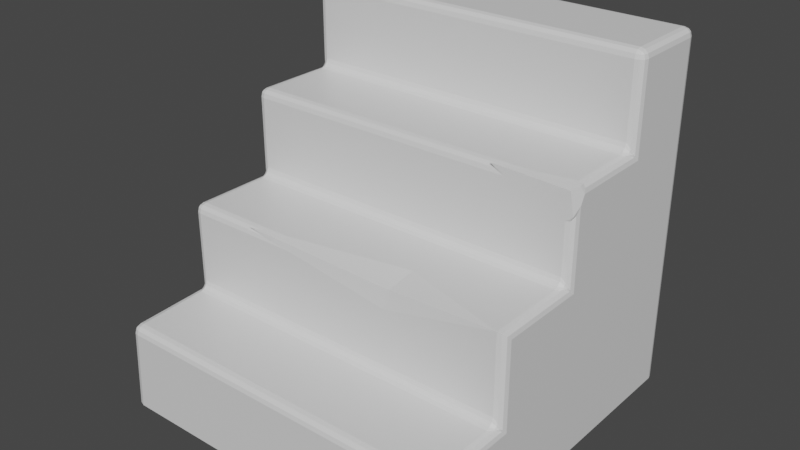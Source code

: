 # Source: stairs.blend  (saved by Blender 2.93.20; exported with 4.5.12 LTS)
import bpy
from mathutils import Matrix  # noqa: F401  (used for matrix-valued properties, if any)

bpy.ops.wm.read_factory_settings(use_empty=True)
scene = bpy.context.scene
scene.name = 'Scene'

# ---- collections
col_collection = bpy.data.collections.new('Collection'); scene.collection.children.link(col_collection)

# ---- materials (node trees are filled in below, after node groups)
mat_material = bpy.data.materials.new('Material')
mat_material.alpha_threshold = 0.0
mat_material.use_transparent_shadow = False
mat_material.line_color = (0.0, 0.0, 0.0, 1.0)

# ---- material node trees
mat_material.use_nodes = True; mat_material.node_tree.nodes.clear()
_N = mat_material.node_tree.nodes; _L = mat_material.node_tree.links
n0 = _N.new('ShaderNodeOutputMaterial'); n0.name = 'Material Output'; n0.location = (300, 300)
n1 = _N.new('ShaderNodeBsdfPrincipled'); n1.name = 'Principled BSDF'; n1.location = (10, 300)
n1.distribution = 'GGX'
n1.subsurface_method = 'BURLEY'
n1.inputs[2].default_value = 0.4
n1.inputs[3].default_value = 1.45
n1.inputs[27].default_value = (0.0, 0.0, 0.0, 1.0)
n1.inputs[28].default_value = 1.0
_L.new(n1.outputs[0], n0.inputs[0])
n0.is_active_output = True

# ---- world
world_world = bpy.data.worlds.new('World'); scene.world = world_world
world_world.use_nodes = True; world_world.node_tree.nodes.clear()
_N = world_world.node_tree.nodes; _L = world_world.node_tree.links
n0 = _N.new('ShaderNodeOutputWorld'); n0.name = 'World Output'; n0.location = (300, 300)
n1 = _N.new('ShaderNodeBackground'); n1.name = 'Background'; n1.location = (10, 300)
n1.inputs[0].default_value = (0.05088, 0.05088, 0.05088, 1.0)
_L.new(n1.outputs[0], n0.inputs[0])
n0.is_active_output = True
world_world.color = (0.05088, 0.05088, 0.05088)
world_world.use_sun_shadow = False
world_world.sun_shadow_jitter_overblur = 0.0

# ---- meshes
me_cube = bpy.data.meshes.new('Cube')
me_cube.from_pydata([(0.3187, -0.5, 0.8595), (0.3478, -0.3226, 1.0), (0.331, -0.4852, 0.9634), (0.9701, 0.0, 1.486), (0.9532, 1.0, 0.0), (1.0, 0.9532, 0.0), (0.9766, 0.9937, 0.0), (0.9937, 0.9766, 0.0), (1.0, -0.9532, 0.4532), (0.9532, -0.9532, 0.5), (0.9532, -1.0, 0.4532), (0.9937, -0.9532, 0.4765), (0.9937, -0.9765, 0.4532), (0.9877, -0.9756, 0.4756), (0.9532, -0.9765, 0.4937), (0.9765, -0.9532, 0.4937), (0.9756, -0.9756, 0.4877), (0.9765, -0.9937, 0.4532), (0.9532, -0.9937, 0.4765), (0.9756, -0.9877, 0.4756), (1.0, -0.9532, 0.04684), (0.9532, -1.0, 0.0), (1.0, -0.9532, 0.0), (0.9937, -0.9766, 0.02342), (0.9766, -0.9937, 0.006276), (-1.0, 0.9532, 0.0), (-0.9532, 1.0, 0.0), (-0.9937, 0.9766, 0.0), (-0.9766, 0.9937, 0.0), (-0.976, -0.9532, 0.4532), (-0.9263, -1.0, 0.4532), (-0.9263, -0.9532, 0.5), (-0.9684, -0.9766, 0.4532), (-0.9684, -0.9532, 0.4766), (-0.961, -0.9756, 0.4756), (-0.9253, -0.9937, 0.4765), (-0.9501, -0.9938, 0.4532), (-0.9482, -0.9877, 0.4756), (-0.9501, -0.9532, 0.4938), (-0.9253, -0.9765, 0.4937), (-0.9482, -0.9756, 0.4877), (-0.9531, -1.0, 0.0), (-1.0, -0.9532, 0.04676), (-1.0, -0.9532, 0.0), (-0.9765, -0.9937, 0.006265), (-0.9937, -0.9766, 0.02338), (1.0, -0.4532, 0.4532), (0.9532, -0.5, 0.5468), (0.9532, -0.5468, 0.5), (0.9931, -0.476, 0.4829), (0.9931, -0.4829, 0.476), (0.9879, -0.4921, 0.4921), (0.9532, -0.507, 0.5239), (0.976, -0.4931, 0.5171), (0.9753, -0.5, 0.5078), (0.976, -0.5171, 0.4931), (0.9532, -0.5239, 0.507), (0.9753, -0.5078, 0.5), (-0.9503, -0.5468, 0.5), (-0.9532, -0.5, 0.5468), (-1.003, -0.4533, 0.4532), (-0.9512, -0.5239, 0.507), (-0.975, -0.5176, 0.4931), (-0.9747, -0.508, 0.5001), (-0.9764, -0.4931, 0.5171), (-0.9522, -0.507, 0.5239), (-0.9751, -0.5001, 0.5078), (-0.9941, -0.4835, 0.4761), (-0.9945, -0.4761, 0.483), (-0.9883, -0.4924, 0.4922), (0.7346, 0.04684, 1.5), (0.6167, 0.0, 1.453), (0.5335, 0.0, 1.499), (0.6281, 0.02342, 1.494), (0.5849, 0.006276, 1.477), (1.0, 0.07244, 1.453), (0.9532, 0.08815, 1.5), (0.9863, 0.05268, 1.493), (0.9937, 0.08354, 1.477), (0.9766, 0.08929, 1.494), (0.9532, 0.0, 1.332), (1.0, 0.04684, 1.404), (0.9919, 0.0, 1.361), (0.9766, 0.006276, 1.335), (0.9937, 0.02342, 1.362), (1.0, 0.04684, 0.9532), (0.9532, 0.0, 1.047), (0.9532, -0.04684, 1.0), (0.9931, 0.02395, 0.9829), (0.9931, 0.01707, 0.976), (0.9879, 0.007863, 0.9921), (0.9532, -0.00695, 1.024), (0.976, 0.006883, 1.017), (0.9753, -4.145e-05, 1.008), (0.976, -0.01707, 0.9931), (0.9532, -0.02385, 1.007), (0.9753, -0.007826, 1.0), (1.0, -0.4532, 0.9532), (0.9533, -0.4994, 0.9973), (0.9937, -0.4765, 0.9762), (0.9767, -0.4934, 0.9924), (-0.9532, -0.5, 0.9532), (-0.9532, -0.4532, 1.0), (-1.0, -0.4532, 0.9532), (-0.9532, -0.4937, 0.9765), (-0.9765, -0.4937, 0.9532), (-0.9756, -0.4877, 0.9756), (-0.9765, -0.4532, 0.9937), (-0.9532, -0.4765, 0.9937), (-0.9756, -0.4756, 0.9877), (-0.9937, -0.4765, 0.9532), (-0.9937, -0.4532, 0.9765), (-0.9877, -0.4756, 0.9756), (-0.9532, -0.04684, 1.0), (-0.9532, 0.0, 1.047), (-1.0, 0.04684, 0.9532), (-0.9532, -0.02385, 1.007), (-0.976, -0.01707, 0.9931), (-0.9753, -0.007826, 1.0), (-0.976, 0.006883, 1.017), (-0.9532, -0.00695, 1.024), (-0.9753, -4.145e-05, 1.008), (-0.9931, 0.01707, 0.976), (-0.9931, 0.02395, 0.9829), (-0.9879, 0.007863, 0.9921), (-0.9532, 0.4532, 1.5), (-0.9532, 0.5, 1.547), (-1.0, 0.5468, 1.453), (-0.9532, 0.4761, 1.507), (-0.976, 0.4829, 1.493), (-0.9753, 0.4922, 1.5), (-0.976, 0.5069, 1.517), (-0.9532, 0.493, 1.524), (-0.9753, 0.5, 1.508), (-0.9931, 0.5171, 1.476), (-0.9931, 0.524, 1.483), (-0.9879, 0.5079, 1.492), (-0.3666, -0.4532, 1.0), (-0.309, -0.5, 0.9532), (-0.5761, -0.4993, 0.9982), (-0.4527, -0.4766, 0.9937), (-0.4316, -0.4937, 0.9766), (1.0, 0.5468, 1.453), (0.9532, 0.5, 1.547), (0.9532, 0.4532, 1.5), (0.9931, 0.524, 1.483), (0.9931, 0.5171, 1.476), (0.9879, 0.5079, 1.492), (0.9532, 0.493, 1.524), (0.976, 0.5069, 1.517), (0.9753, 0.5, 1.508), (0.976, 0.4829, 1.493), (0.9532, 0.4761, 1.507), (0.9753, 0.4922, 1.5), (-0.9532, 0.0, 1.453), (-0.9532, 0.04684, 1.5), (-1.0, 0.04684, 1.453), (-0.9532, 0.006258, 1.477), (-0.9765, 0.006258, 1.453), (-0.9756, 0.01234, 1.476), (-0.9765, 0.04684, 1.494), (-0.9532, 0.02345, 1.494), (-0.9756, 0.02444, 1.488), (-0.9937, 0.02345, 1.453), (-0.9937, 0.04684, 1.477), (-0.9877, 0.02444, 1.476), (-1.0, 0.5468, 1.953), (-0.9532, 0.5, 1.953), (-0.9532, 0.5468, 2.0), (-0.9937, 0.5235, 1.953), (-0.9937, 0.5468, 1.977), (-0.9877, 0.5244, 1.976), (-0.9532, 0.5063, 1.977), (-0.9765, 0.5063, 1.953), (-0.9756, 0.5123, 1.976), (-0.9765, 0.5468, 1.994), (-0.9532, 0.5235, 1.994), (-0.9756, 0.5244, 1.988), (-0.9532, 0.9532, 2.0), (-0.9532, 1.0, 1.953), (-1.0, 0.9532, 1.953), (-0.9532, 0.9765, 1.994), (-0.9765, 0.9532, 1.994), (-0.9756, 0.9756, 1.988), (-0.9765, 0.9937, 1.953), (-0.9532, 0.9937, 1.977), (-0.9756, 0.9877, 1.976), (-0.9937, 0.9532, 1.977), (-0.9937, 0.9765, 1.953), (-0.9877, 0.9756, 1.976), (0.9532, 1.0, 1.953), (0.9532, 0.9532, 2.0), (1.0, 0.9532, 1.953), (0.9532, 0.9937, 1.977), (0.9765, 0.9937, 1.953), (0.9756, 0.9877, 1.976), (0.9765, 0.9532, 1.994), (0.9532, 0.9765, 1.994), (0.9756, 0.9756, 1.988), (0.9937, 0.9765, 1.953), (0.9937, 0.9532, 1.977), (0.9877, 0.9756, 1.976), (1.0, 0.5468, 1.953), (0.9532, 0.5468, 2.0), (0.9532, 0.5, 1.953), (0.9937, 0.5468, 1.977), (0.9937, 0.5235, 1.953), (0.9877, 0.5244, 1.976), (0.9532, 0.5235, 1.994), (0.9765, 0.5468, 1.994), (0.9756, 0.5244, 1.988), (0.9765, 0.5063, 1.953), (0.9532, 0.5063, 1.977), (0.9756, 0.5123, 1.976)], [], [(60, 115, 127, 180, 25, 43, 42), (48, 58, 31, 9), (192, 202, 142), (144, 125, 155, 70, 76), (98, 1, 2), (82, 81, 75, 77, 3), (85, 46, 20, 22, 5, 192, 142), (46, 85, 97), (115, 60, 103), (2, 1, 137, 139), (87, 113, 102, 137, 1, 98), (2, 0, 98), (59, 47, 98, 0, 138, 101), (180, 127, 166), (77, 76, 70, 72, 3), (72, 71, 80, 82, 3), (42, 29, 60), (127, 115, 156), (20, 46, 8), (85, 142, 75, 81), (4, 6, 7, 5, 22, 21, 41, 43, 25, 27, 28, 26), (191, 178, 168, 203), (21, 10, 30, 41), (114, 86, 80, 71, 154), (139, 138, 0, 2), (126, 143, 204, 167), (8, 11, 13, 12), (11, 15, 16, 13), (9, 14, 16, 15), (14, 18, 19, 16), (10, 17, 19, 18), (17, 12, 13, 19), (13, 16, 19), (20, 23, 22), (23, 24, 22), (24, 21, 22), (29, 32, 34, 33), (32, 36, 37, 34), (30, 35, 37, 36), (35, 39, 40, 37), (31, 38, 40, 39), (38, 33, 34, 40), (34, 37, 40), (41, 44, 43), (44, 45, 43), (45, 42, 43), (46, 49, 51, 50), (49, 53, 54, 51), (47, 52, 54, 53), (52, 56, 57, 54), (48, 55, 57, 56), (55, 50, 51, 57), (51, 54, 57), (58, 61, 63, 62), (61, 65, 66, 63), (59, 64, 66, 65), (64, 68, 69, 66), (60, 67, 69, 68), (67, 62, 63, 69), (63, 66, 69), (70, 73, 72), (73, 74, 72), (74, 71, 72), (75, 78, 77), (78, 79, 77), (79, 76, 77), (80, 83, 82), (83, 84, 82), (84, 81, 82), (85, 88, 90, 89), (88, 92, 93, 90), (86, 91, 93, 92), (91, 95, 96, 93), (87, 94, 96, 95), (94, 89, 90, 96), (90, 93, 96), (101, 104, 106, 105), (104, 108, 109, 106), (102, 107, 109, 108), (107, 111, 112, 109), (103, 110, 112, 111), (110, 105, 106, 112), (106, 109, 112), (113, 116, 118, 117), (116, 120, 121, 118), (114, 119, 121, 120), (119, 123, 124, 121), (115, 122, 124, 123), (122, 117, 118, 124), (118, 121, 124), (125, 128, 130, 129), (128, 132, 133, 130), (126, 131, 133, 132), (131, 135, 136, 133), (127, 134, 136, 135), (134, 129, 130, 136), (130, 133, 136), (137, 140, 139), (140, 141, 139), (141, 138, 139), (142, 145, 147, 146), (145, 149, 150, 147), (143, 148, 150, 149), (148, 152, 153, 150), (144, 151, 153, 152), (151, 146, 147, 153), (147, 150, 153), (154, 157, 159, 158), (157, 161, 162, 159), (155, 160, 162, 161), (160, 164, 165, 162), (156, 163, 165, 164), (163, 158, 159, 165), (159, 162, 165), (166, 169, 171, 170), (169, 173, 174, 171), (167, 172, 174, 173), (172, 176, 177, 174), (168, 175, 177, 176), (175, 170, 171, 177), (171, 174, 177), (178, 181, 183, 182), (181, 185, 186, 183), (179, 184, 186, 185), (184, 188, 189, 186), (180, 187, 189, 188), (187, 182, 183, 189), (183, 186, 189), (190, 193, 195, 194), (193, 197, 198, 195), (191, 196, 198, 197), (196, 200, 201, 198), (192, 199, 201, 200), (199, 194, 195, 201), (195, 198, 201), (202, 205, 207, 206), (205, 209, 210, 207), (203, 208, 210, 209), (208, 212, 213, 210), (204, 211, 213, 212), (211, 206, 207, 213), (207, 210, 213), (41, 30, 36, 44), (44, 36, 32, 45), (45, 32, 29, 42), (10, 21, 24, 17), (17, 24, 23, 12), (12, 23, 20, 8), (154, 71, 74, 157), (157, 74, 73, 161), (161, 73, 70, 155), (9, 31, 39, 14), (14, 39, 35, 18), (18, 35, 30, 10), (48, 9, 15, 55), (55, 15, 11, 50), (50, 11, 8, 46), (144, 76, 79, 151), (151, 79, 78, 146), (146, 78, 75, 142), (31, 58, 62, 38), (38, 62, 67, 33), (33, 67, 60, 29), (103, 60, 68, 110), (110, 68, 64, 105), (105, 64, 59, 101), (46, 97, 99, 49), (49, 99, 100, 53), (53, 100, 98, 47), (58, 48, 56, 61), (61, 56, 52, 65), (65, 52, 47, 59), (87, 98, 100, 94), (94, 100, 99, 89), (89, 99, 97, 85), (102, 113, 117, 107), (107, 117, 122, 111), (111, 122, 115, 103), (113, 87, 95, 116), (116, 95, 91, 120), (120, 91, 86, 114), (155, 125, 129, 160), (160, 129, 134, 164), (164, 134, 127, 156), (125, 144, 152, 128), (128, 152, 148, 132), (132, 148, 143, 126), (80, 86, 92, 83), (83, 92, 88, 84), (84, 88, 85, 81), (101, 138, 141, 104), (104, 141, 140, 108), (108, 140, 137, 102), (156, 115, 123, 163), (163, 123, 119, 158), (158, 119, 114, 154), (168, 178, 182, 175), (175, 182, 187, 170), (170, 187, 180, 166), (178, 191, 197, 181), (181, 197, 193, 185), (185, 193, 190, 179), (191, 203, 209, 196), (196, 209, 205, 200), (200, 205, 202, 192), (167, 204, 212, 172), (172, 212, 208, 176), (176, 208, 203, 168), (142, 202, 206, 145), (145, 206, 211, 149), (149, 211, 204, 143), (166, 127, 135, 169), (169, 135, 131, 173), (173, 131, 126, 167), (25, 180, 188, 27), (27, 188, 184, 28), (28, 184, 179, 26), (192, 5, 7, 199), (199, 7, 6, 194), (194, 6, 4, 190), (26, 179, 190, 4)])
_uv = me_cube.uv_layers.new(name='UVMap')
_uv.uv.foreach_set('vector', [0.5854, 0.06834, 0.6076, 0.1309, 0.6111, 0.1934, 0.625, 0.2441, 0.375, 0.2441, 0.375, 0.005855, 0.3984, 0.005845, 0.6309, 0.6934, 0.8691, 0.6934, 0.8691, 0.7441, 0.6309, 0.7441, 0.625, 0.5059, 0.625, 0.5566, 0.625, 0.5566, 0.6309, 0.5684, 0.8691, 0.5684, 0.8691, 0.6191, 0.6582, 0.6191, 0.6309, 0.614, 0.6308, 0.6876, 0.7065, 0.6653, 0.7086, 0.6875, 0.625, 0.625, 0.625, 0.6191, 0.625, 0.6159, 0.625, 0.6184, 0.625, 0.625, 0.6076, 0.6191, 0.5853, 0.6816, 0.3984, 0.7441, 0.375, 0.7441, 0.375, 0.5059, 0.625, 0.5059, 0.6111, 0.5566, 0.625, 0.6816, 0.625, 0.6191, 0.625, 0.6816, 0.625, 0.1309, 0.625, 0.06834, 0.625, 0.06836, 0.7086, 0.6875, 0.7065, 0.6653, 0.7958, 0.6816, 0.822, 0.6875, 0.6309, 0.6309, 0.8691, 0.6309, 0.8691, 0.6816, 0.7958, 0.6816, 0.7065, 0.6653, 0.6308, 0.6874, 0.7086, 0.6875, 0.7102, 0.6875, 0.6308, 0.6875, 0.8691, 0.6875, 0.6309, 0.6875, 0.6308, 0.6875, 0.7102, 0.6875, 0.7886, 0.6875, 0.8691, 0.6875, 0.625, 0.2441, 0.625, 0.1934, 0.625, 0.1934, 0.625, 0.6184, 0.6309, 0.614, 0.6582, 0.6191, 0.6829, 0.625, 0.625, 0.625, 0.6829, 0.625, 0.6729, 0.625, 0.6309, 0.625, 0.625, 0.625, 0.625, 0.625, 0.3984, 0.005845, 0.6016, 0.005845, 0.6017, 0.06831, 0.625, 0.1934, 0.625, 0.1309, 0.625, 0.1309, 0.3984, 0.7441, 0.6016, 0.6816, 0.6016, 0.7441, 0.625, 0.6191, 0.625, 0.5566, 0.625, 0.6159, 0.625, 0.6191, 0.3691, 0.5, 0.3721, 0.5008, 0.3742, 0.5029, 0.375, 0.5059, 0.375, 0.7441, 0.3691, 0.75, 0.1309, 0.75, 0.125, 0.7441, 0.125, 0.5059, 0.1258, 0.5029, 0.1279, 0.5008, 0.1309, 0.5, 0.6309, 0.5059, 0.8691, 0.5059, 0.8691, 0.5566, 0.6309, 0.5566, 0.375, 0.7559, 0.6016, 0.7559, 0.6016, 0.9941, 0.375, 0.9941, 0.8691, 0.625, 0.6309, 0.625, 0.6309, 0.625, 0.6729, 0.625, 0.8691, 0.625, 0.822, 0.6875, 0.7886, 0.6875, 0.7102, 0.6875, 0.7086, 0.6875, 0.8691, 0.5625, 0.6309, 0.5625, 0.6309, 0.5625, 0.8691, 0.5625, 0.6016, 0.7441, 0.6133, 0.7441, 0.6128, 0.7469, 0.6016, 0.7471, 0.6133, 0.7441, 0.625, 0.7441, 0.625, 0.7469, 0.6128, 0.7469, 0.6309, 0.7441, 0.6309, 0.7471, 0.6281, 0.7469, 0.628, 0.7441, 0.6309, 0.7471, 0.6309, 0.75, 0.6281, 0.75, 0.6281, 0.7469, 0.6016, 0.7559, 0.6016, 0.753, 0.6128, 0.7531, 0.6133, 0.7559, 0.6016, 0.753, 0.6016, 0.75, 0.6128, 0.75, 0.6128, 0.7531, 0.6266, 0.7469, 0.625, 0.7469, 0.6281, 0.75, 0.3984, 0.75, 0.3867, 0.75, 0.375, 0.75, 0.3867, 0.75, 0.375, 0.7529, 0.375, 0.75, 0.375, 0.7529, 0.375, 0.7559, 0.375, 0.75, 0.6016, 0.005845, 0.6018, 0.002879, 0.6132, 0.002961, 0.6135, 0.005803, 0.6018, 0.002879, 0.6023, 0.0, 0.6135, 0.0, 0.6132, 0.002961, 0.6016, 0.9941, 0.6133, 0.9941, 0.6128, 0.997, 0.6016, 0.9971, 0.8692, 0.7492, 0.8693, 0.75, 0.8722, 0.75, 0.8721, 0.7485, 0.8691, 0.7441, 0.8721, 0.7441, 0.872, 0.7469, 0.8691, 0.7471, 0.8721, 0.7441, 0.875, 0.7442, 0.875, 0.747, 0.872, 0.7469, 0.6132, 0.002961, 0.6135, 0.0, 0.625, 0.002879, 0.3764, -0.0003437, 0.3781, 0.0007831, 0.3867, 0.002928, 0.3781, 0.0007831, 0.3867, 0.002923, 0.3867, 0.002928, 0.3867, 0.002923, 0.3984, 0.005845, 0.3867, 0.002928, 0.625, 0.6816, 0.625, 0.6845, 0.625, 0.6865, 0.625, 0.6854, 0.625, 0.6845, 0.625, 0.6875, 0.625, 0.6875, 0.625, 0.6865, 0.6309, 0.6875, 0.6309, 0.6875, 0.6281, 0.6875, 0.628, 0.6875, 0.6309, 0.6875, 0.6309, 0.6875, 0.6281, 0.6875, 0.6281, 0.6875, 0.6309, 0.6934, 0.628, 0.6896, 0.6281, 0.6885, 0.6309, 0.6905, 0.628, 0.6896, 0.625, 0.6875, 0.625, 0.6875, 0.6281, 0.6885, 0.625, 0.6865, 0.6281, 0.6875, 0.6281, 0.6885, 0.8691, 0.6934, 0.8691, 0.6905, 0.8719, 0.6885, 0.872, 0.6897, 0.8691, 0.6905, 0.869, 0.6875, 0.8719, 0.6875, 0.8719, 0.6885, 0.8691, 0.6875, 0.8721, 0.6875, 0.8719, 0.6875, 0.869, 0.6875, 0.6342, 0.06319, 0.625, 0.0625, 0.625, 0.0625, 0.6296, 0.06231, 0.6017, 0.06831, 0.6133, 0.0645, 0.6214, 0.06336, 0.6167, 0.06543, 0.8742, 0.6854, 0.875, 0.6899, 0.875, 0.6887, 0.8735, 0.6865, 0.8719, 0.6885, 0.8719, 0.6875, 0.8735, 0.6875, 0.6582, 0.6191, 0.6715, 0.6221, 0.6829, 0.625, 0.6715, 0.6221, 0.6769, 0.6242, 0.6829, 0.625, 0.6769, 0.6242, 0.6729, 0.625, 0.6829, 0.625, 0.625, 0.6159, 0.625, 0.6146, 0.625, 0.6184, 0.625, 0.6146, 0.625, 0.6138, 0.625, 0.6184, 0.625, 0.6138, 0.625, 0.614, 0.625, 0.6184, 0.6309, 0.625, 0.6279, 0.625, 0.625, 0.625, 0.6279, 0.625, 0.6258, 0.625, 0.625, 0.625, 0.6258, 0.625, 0.625, 0.625, 0.625, 0.625, 0.625, 0.6191, 0.625, 0.622, 0.625, 0.624, 0.625, 0.6229, 0.625, 0.622, 0.625, 0.625, 0.625, 0.625, 0.625, 0.624, 0.6309, 0.625, 0.6309, 0.625, 0.6281, 0.625, 0.628, 0.625, 0.6309, 0.625, 0.6309, 0.625, 0.6281, 0.625, 0.6281, 0.625, 0.6309, 0.6309, 0.628, 0.6271, 0.6281, 0.626, 0.6309, 0.628, 0.628, 0.6271, 0.625, 0.625, 0.625, 0.625, 0.6281, 0.626, 0.625, 0.624, 0.6281, 0.625, 0.6281, 0.626, 0.8691, 0.6875, 0.8691, 0.6875, 0.8719, 0.6875, 0.8721, 0.6875, 0.8691, 0.6875, 0.8691, 0.6875, 0.8719, 0.6875, 0.8719, 0.6875, 0.8691, 0.6816, 0.8721, 0.6816, 0.8719, 0.6844, 0.8691, 0.6846, 0.625, 0.06836, 0.625, 0.06836, 0.625, 0.06556, 0.625, 0.06556, 0.625, 0.06836, 0.625, 0.06543, 0.625, 0.06556, 0.625, 0.06836, 0.625, 0.06543, 0.625, 0.0625, 0.625, 0.0625, 0.625, 0.06556, 0.8719, 0.6875, 0.8719, 0.6875, 0.875, 0.6875, 0.8691, 0.6309, 0.8691, 0.628, 0.8719, 0.626, 0.872, 0.6271, 0.8691, 0.628, 0.8691, 0.625, 0.8719, 0.625, 0.8719, 0.626, 0.8691, 0.625, 0.872, 0.625, 0.8719, 0.625, 0.8691, 0.625, 0.625, 0.1259, 0.625, 0.125, 0.625, 0.125, 0.625, 0.125, 0.625, 0.1309, 0.625, 0.1271, 0.625, 0.126, 0.625, 0.128, 0.625, 0.1271, 0.625, 0.1229, 0.625, 0.124, 0.625, 0.126, 0.625, 0.124, 0.625, 0.125, 0.625, 0.125, 0.8691, 0.5684, 0.8691, 0.5655, 0.8719, 0.5635, 0.872, 0.5646, 0.8691, 0.5655, 0.8691, 0.5625, 0.8719, 0.5625, 0.8719, 0.5635, 0.8691, 0.5625, 0.872, 0.5625, 0.8719, 0.5625, 0.8691, 0.5625, 0.872, 0.5625, 0.875, 0.5625, 0.875, 0.5625, 0.8719, 0.5625, 0.625, 0.1934, 0.625, 0.1896, 0.625, 0.1885, 0.625, 0.1905, 0.625, 0.1896, 0.625, 0.1854, 0.625, 0.1865, 0.625, 0.1885, 0.625, 0.1865, 0.625, 0.1875, 0.625, 0.1875, 0.7958, 0.6816, 0.8066, 0.6846, 0.822, 0.6875, 0.8066, 0.6846, 0.804, 0.6867, 0.822, 0.6875, 0.804, 0.6867, 0.7886, 0.6875, 0.822, 0.6875, 0.625, 0.5566, 0.625, 0.5595, 0.625, 0.5615, 0.625, 0.5604, 0.625, 0.5595, 0.625, 0.5625, 0.625, 0.5625, 0.625, 0.5615, 0.6309, 0.5625, 0.6309, 0.5625, 0.6281, 0.5625, 0.628, 0.5625, 0.6309, 0.5625, 0.6309, 0.5625, 0.6281, 0.5625, 0.6281, 0.5625, 0.6309, 0.5684, 0.628, 0.5646, 0.6281, 0.5635, 0.6309, 0.5655, 0.628, 0.5646, 0.625, 0.5625, 0.625, 0.5625, 0.6281, 0.5635, 0.625, 0.5615, 0.6281, 0.5625, 0.6281, 0.5635, 0.8691, 0.625, 0.8691, 0.625, 0.8719, 0.625, 0.8721, 0.625, 0.8691, 0.625, 0.8691, 0.625, 0.8719, 0.625, 0.8719, 0.625, 0.8691, 0.6191, 0.8721, 0.6191, 0.8719, 0.6219, 0.8691, 0.6221, 0.625, 0.1309, 0.625, 0.1309, 0.625, 0.1281, 0.625, 0.1281, 0.625, 0.1309, 0.625, 0.1279, 0.625, 0.1281, 0.625, 0.1309, 0.625, 0.1279, 0.625, 0.125, 0.625, 0.125, 0.625, 0.1281, 0.8719, 0.625, 0.8719, 0.625, 0.875, 0.625, 0.625, 0.1934, 0.625, 0.1904, 0.625, 0.1906, 0.625, 0.1934, 0.8742, 0.5625, 0.875, 0.5625, 0.875, 0.5625, 0.8735, 0.5625, 0.8691, 0.5625, 0.8691, 0.5625, 0.8719, 0.5625, 0.8721, 0.5625, 0.8691, 0.5625, 0.8691, 0.5625, 0.8719, 0.5625, 0.8719, 0.5625, 0.8691, 0.5566, 0.8721, 0.5566, 0.8719, 0.5594, 0.8691, 0.5596, 0.8721, 0.5566, 0.875, 0.5566, 0.875, 0.5594, 0.8719, 0.5594, 0.8735, 0.5625, 0.8719, 0.5625, 0.8719, 0.5625, 0.8691, 0.5059, 0.8691, 0.5029, 0.8719, 0.5031, 0.8721, 0.5059, 0.8691, 0.5029, 0.8691, 0.5, 0.8719, 0.5, 0.8719, 0.5031, 0.6191, 0.2559, 0.6191, 0.2529, 0.6219, 0.2531, 0.6221, 0.2559, 0.6191, 0.2529, 0.625, 0.25, 0.625, 0.25, 0.6219, 0.2531, 0.625, 0.2441, 0.625, 0.2441, 0.625, 0.2469, 0.625, 0.2471, 0.8742, 0.5059, 0.875, 0.5059, 0.875, 0.5031, 0.8735, 0.5031, 0.6267, 0.2469, 0.625, 0.2477, 0.625, 0.2469, 0.6191, 0.4941, 0.6221, 0.4941, 0.6219, 0.4969, 0.6191, 0.4971, 0.6309, 0.5008, 0.6309, 0.5, 0.6281, 0.5, 0.6281, 0.5015, 0.6309, 0.5059, 0.6279, 0.5059, 0.6281, 0.5031, 0.6309, 0.5029, 0.6279, 0.5059, 0.6321, 0.5059, 0.6287, 0.5031, 0.6281, 0.5031, 0.625, 0.5059, 0.6219, 0.5029, 0.625, 0.5031, 0.6284, 0.5059, 0.6219, 0.5029, 0.6191, 0.5, 0.6219, 0.5, 0.625, 0.5031, 0.6281, 0.5015, 0.625, 0.5031, 0.625, 0.5031, 0.625, 0.5566, 0.625, 0.5566, 0.625, 0.5594, 0.625, 0.5596, 0.625, 0.5566, 0.625, 0.5566, 0.625, 0.5594, 0.625, 0.5594, 0.6309, 0.5566, 0.6309, 0.5596, 0.6281, 0.5594, 0.6279, 0.5566, 0.6309, 0.5596, 0.6309, 0.5625, 0.6281, 0.5625, 0.6281, 0.5594, 0.6309, 0.5625, 0.6279, 0.5625, 0.6281, 0.5625, 0.6309, 0.5625, 0.6279, 0.5625, 0.625, 0.5625, 0.625, 0.5625, 0.6281, 0.5625, 0.625, 0.5594, 0.6281, 0.5594, 0.6281, 0.5625, 0.375, 0.9941, 0.6016, 0.9941, 0.6016, 0.9971, 0.3781, 0.9971, 0.3788, 0.0, 0.6023, 0.0, 0.6018, 0.002879, 0.3869, 0.002877, 0.3869, 0.002877, 0.6018, 0.002879, 0.6016, 0.005845, 0.3984, 0.005845, 0.6016, 0.7559, 0.375, 0.7559, 0.3781, 0.7529, 0.6016, 0.753, 0.6016, 0.753, 0.3781, 0.7529, 0.3867, 0.7471, 0.6016, 0.7471, 0.6016, 0.7471, 0.3867, 0.7471, 0.3984, 0.7441, 0.6016, 0.7441, 0.8691, 0.625, 0.6729, 0.625, 0.6769, 0.625, 0.8691, 0.625, 0.8691, 0.625, 0.6769, 0.625, 0.6715, 0.6221, 0.8691, 0.6221, 0.8691, 0.6221, 0.6715, 0.6221, 0.6582, 0.6191, 0.8691, 0.6191, 0.6309, 0.7441, 0.8691, 0.7441, 0.8691, 0.7471, 0.6309, 0.7471, 0.6309, 0.7471, 0.8691, 0.7471, 0.8693, 0.75, 0.6309, 0.75, 0.6133, 0.7559, 0.6133, 0.9941, 0.6016, 0.9941, 0.6016, 0.7559, 0.6309, 0.6934, 0.6309, 0.7441, 0.628, 0.7441, 0.628, 0.6896, 0.628, 0.6896, 0.628, 0.7441, 0.6133, 0.7441, 0.613, 0.6854, 0.613, 0.6854, 0.6133, 0.7441, 0.6016, 0.7441, 0.6016, 0.6816, 0.6309, 0.5684, 0.6309, 0.614, 0.6279, 0.6138, 0.628, 0.5646, 0.628, 0.5646, 0.6279, 0.6138, 0.625, 0.6146, 0.625, 0.5604, 0.625, 0.5604, 0.625, 0.6146, 0.625, 0.6159, 0.625, 0.5566, 0.8691, 0.7441, 0.8691, 0.6934, 0.872, 0.6897, 0.8721, 0.7441, 0.8721, 0.7441, 0.872, 0.6897, 0.875, 0.6875, 0.875, 0.7442, 0.6135, 0.005803, 0.6133, 0.0645, 0.6017, 0.06831, 0.6016, 0.005845, 0.625, 0.06836, 0.625, 0.06834, 0.625, 0.06548, 0.625, 0.06543, 0.625, 0.06543, 0.625, 0.06548, 0.625, 0.0625, 0.625, 0.0625, 0.8721, 0.6875, 0.8721, 0.6875, 0.8691, 0.6875, 0.8691, 0.6875, 0.625, 0.6816, 0.625, 0.6816, 0.625, 0.6846, 0.625, 0.6845, 0.625, 0.6845, 0.625, 0.6846, 0.6279, 0.6871, 0.628, 0.6875, 0.628, 0.6875, 0.6279, 0.6871, 0.6308, 0.6875, 0.6309, 0.6875, 0.8691, 0.6934, 0.6309, 0.6934, 0.6309, 0.6905, 0.8691, 0.6905, 0.8691, 0.6905, 0.6309, 0.6905, 0.6309, 0.6875, 0.869, 0.6875, 0.869, 0.6875, 0.6309, 0.6875, 0.6309, 0.6875, 0.8691, 0.6875, 0.6309, 0.6309, 0.6308, 0.6874, 0.6279, 0.6871, 0.628, 0.6271, 0.628, 0.6271, 0.6279, 0.6871, 0.625, 0.6846, 0.625, 0.6229, 0.625, 0.6229, 0.625, 0.6846, 0.625, 0.6816, 0.625, 0.6191, 0.8691, 0.6816, 0.8691, 0.6309, 0.872, 0.6271, 0.8721, 0.6816, 0.625, 0.06836, 0.625, 0.1229, 0.625, 0.1271, 0.625, 0.06836, 0.625, 0.06836, 0.625, 0.1271, 0.625, 0.1309, 0.625, 0.06836, 0.8691, 0.6309, 0.6309, 0.6309, 0.6309, 0.628, 0.8691, 0.628, 0.8691, 0.628, 0.6309, 0.628, 0.6309, 0.625, 0.8691, 0.625, 0.8691, 0.625, 0.6309, 0.625, 0.6309, 0.625, 0.8691, 0.625, 0.8691, 0.6191, 0.8691, 0.5684, 0.872, 0.5646, 0.8721, 0.6191, 0.625, 0.1309, 0.625, 0.1854, 0.625, 0.1896, 0.625, 0.1309, 0.625, 0.1309, 0.625, 0.1896, 0.625, 0.1934, 0.625, 0.1309, 0.8691, 0.5684, 0.6309, 0.5684, 0.6309, 0.5655, 0.8691, 0.5655, 0.8691, 0.5655, 0.6309, 0.5655, 0.6309, 0.5625, 0.8691, 0.5625, 0.8691, 0.5625, 0.6309, 0.5625, 0.6309, 0.5625, 0.8691, 0.5625, 0.6309, 0.625, 0.6309, 0.625, 0.628, 0.625, 0.6279, 0.625, 0.6279, 0.625, 0.628, 0.625, 0.625, 0.622, 0.625, 0.6221, 0.625, 0.6221, 0.625, 0.622, 0.625, 0.6191, 0.625, 0.6191, 0.8691, 0.6875, 0.7886, 0.6875, 0.804, 0.6875, 0.8691, 0.6875, 0.8691, 0.6875, 0.804, 0.6875, 0.8066, 0.6846, 0.8691, 0.6846, 0.8691, 0.6846, 0.8066, 0.6846, 0.7958, 0.6816, 0.8691, 0.6816, 0.625, 0.1309, 0.625, 0.1309, 0.625, 0.128, 0.625, 0.1279, 0.625, 0.1279, 0.625, 0.128, 0.625, 0.125, 0.625, 0.125, 0.8721, 0.625, 0.872, 0.625, 0.8691, 0.625, 0.8691, 0.625, 0.8691, 0.5566, 0.8691, 0.5059, 0.8721, 0.5059, 0.8721, 0.5566, 0.8721, 0.5566, 0.8721, 0.5059, 0.875, 0.5059, 0.875, 0.5566, 0.625, 0.1934, 0.625, 0.2441, 0.625, 0.2441, 0.625, 0.1934, 0.8691, 0.5059, 0.6309, 0.5059, 0.6309, 0.5029, 0.8691, 0.5029, 0.8691, 0.5029, 0.6309, 0.5029, 0.6309, 0.5, 0.8691, 0.5, 0.6221, 0.2559, 0.6221, 0.4941, 0.6191, 0.4941, 0.6191, 0.2559, 0.6309, 0.5059, 0.6309, 0.5566, 0.6279, 0.5566, 0.6279, 0.5059, 0.6279, 0.5059, 0.6279, 0.5566, 0.625, 0.5566, 0.625, 0.5059, 0.625, 0.5059, 0.625, 0.5566, 0.625, 0.5566, 0.625, 0.5059, 0.8691, 0.5625, 0.6309, 0.5625, 0.6309, 0.5625, 0.8691, 0.5625, 0.8691, 0.5625, 0.6309, 0.5625, 0.6309, 0.5596, 0.8691, 0.5596, 0.8691, 0.5596, 0.6309, 0.5596, 0.6309, 0.5566, 0.8691, 0.5566, 0.625, 0.5566, 0.625, 0.5566, 0.625, 0.5596, 0.625, 0.5595, 0.625, 0.5595, 0.625, 0.5596, 0.6279, 0.5625, 0.628, 0.5625, 0.628, 0.5625, 0.6279, 0.5625, 0.6309, 0.5625, 0.6309, 0.5625, 0.625, 0.1934, 0.625, 0.1934, 0.625, 0.1905, 0.625, 0.1904, 0.875, 0.5625, 0.875, 0.5625, 0.872, 0.5625, 0.8721, 0.5625, 0.8721, 0.5625, 0.872, 0.5625, 0.8691, 0.5625, 0.8691, 0.5625, 0.375, 0.2441, 0.625, 0.2441, 0.6219, 0.2471, 0.375, 0.2471, 0.375, 0.2471, 0.6219, 0.2471, 0.6191, 0.2529, 0.375, 0.2529, 0.375, 0.2529, 0.6191, 0.2529, 0.6191, 0.2559, 0.375, 0.2559, 0.625, 0.5059, 0.375, 0.5059, 0.375, 0.5029, 0.6219, 0.5029, 0.6219, 0.5029, 0.375, 0.5029, 0.375, 0.4971, 0.6191, 0.4971, 0.6191, 0.4971, 0.375, 0.4971, 0.375, 0.4941, 0.6191, 0.4941, 0.375, 0.2559, 0.6191, 0.2559, 0.6191, 0.4941, 0.375, 0.4941])
me_cube.materials.append(mat_material)
me_cube.use_remesh_preserve_volume = False
me_cube.use_remesh_preserve_attributes = False
me_cube.use_mirror_vertex_groups = False
me_cube.update()

# ---- objects
ob_cube = bpy.data.objects.new('Cube', me_cube)

# ---- transforms, parenting, visibility, modifiers, constraints
ob_cube.location = (0.0, 0.0, 0.0)
ob_cube.lock_rotations_4d = False
ob_cube.empty_display_type = 'ARROWS'
ob_cube.lineart.crease_threshold = 0.0

# ---- collection membership
col_collection.objects.link(ob_cube)

# ---- scene / render settings (as saved in the file)
scene.frame_start = 1; scene.frame_end = 250; scene.frame_set(1)
scene.render.engine = 'BLENDER_EEVEE_NEXT'
scene.cycles.use_denoising = False
scene.cycles.samples = 128
scene.cycles.sampling_pattern = 'TABULATED_SOBOL'
scene.cycles.use_adaptive_sampling = False
scene.cycles.use_light_tree = False
scene.view_settings.view_transform = 'Filmic'
bpy.context.view_layer.update()

# ---- added for rendering (the .blend has no active camera and no usable light): camera, sun
cam_auto = bpy.data.cameras.new('AutoCamera')
cam_auto.lens = 50.0
cam_auto.sensor_width = 36.0
cam_auto.clip_end = 1000.0
ob_auto_camera = bpy.data.objects.new('AutoCamera', cam_auto)
scene.collection.objects.link(ob_auto_camera)
ob_auto_camera.location = (3.20517, -3.84785, 3.56523)
ob_auto_camera.rotation_euler = (1.09748, -7.21219e-08, 0.694738)
scene.camera = ob_auto_camera
light_auto_sun = bpy.data.lights.new('AutoSun', 'SUN')
light_auto_sun.energy = 3.0
light_auto_sun.angle = 0.0523599
ob_auto_sun = bpy.data.objects.new('AutoSun', light_auto_sun)
scene.collection.objects.link(ob_auto_sun)
ob_auto_sun.rotation_euler = (0.872665, 0.174533, 0.523599)
bpy.context.view_layer.update()
